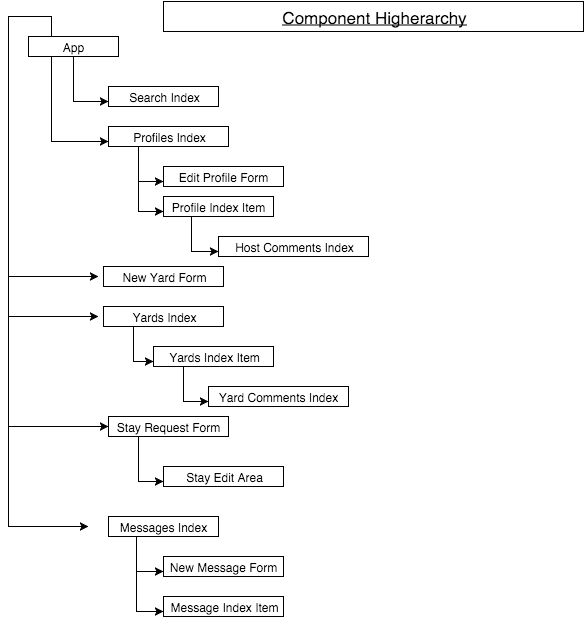

The diagram above was exported from draw.io. Its source (the exported page's mxGraphModel, read from the mxfile embedded in the PNG):
<mxGraphModel dx="1270" dy="753" grid="1" gridSize="10" guides="1" tooltips="1" connect="1" arrows="1" fold="1" page="1" pageScale="1" pageWidth="826" pageHeight="1169" background="#ffffff" math="0">
  <root>
    <mxCell id="0" />
    <mxCell id="1" parent="0" />
    <mxCell id="32" style="edgeStyle=orthogonalEdgeStyle;rounded=0;html=1;exitX=0.25;exitY=1;jettySize=auto;orthogonalLoop=1;entryX=0;entryY=0.75;" edge="1" parent="1" source="2" target="5">
      <mxGeometry relative="1" as="geometry">
        <mxPoint x="103" y="170" as="targetPoint" />
        <Array as="points">
          <mxPoint x="103" y="165" />
        </Array>
      </mxGeometry>
    </mxCell>
    <mxCell id="39" style="edgeStyle=orthogonalEdgeStyle;rounded=0;html=1;exitX=0.25;exitY=0;jettySize=auto;orthogonalLoop=1;" edge="1" parent="1" source="2">
      <mxGeometry relative="1" as="geometry">
        <mxPoint x="140" y="550" as="targetPoint" />
        <Array as="points">
          <mxPoint x="103" y="40" />
          <mxPoint x="60" y="40" />
        </Array>
      </mxGeometry>
    </mxCell>
    <mxCell id="2" value="App" style="whiteSpace=wrap;html=1;" vertex="1" parent="1">
      <mxGeometry x="80" y="60" width="90" height="20" as="geometry" />
    </mxCell>
    <mxCell id="4" value="Search Index" style="whiteSpace=wrap;html=1;" vertex="1" parent="1">
      <mxGeometry x="160" y="110" width="110" height="20" as="geometry" />
    </mxCell>
    <mxCell id="33" style="edgeStyle=orthogonalEdgeStyle;rounded=0;html=1;exitX=0.25;exitY=1;entryX=0;entryY=0.75;jettySize=auto;orthogonalLoop=1;" edge="1" parent="1" source="5" target="6">
      <mxGeometry relative="1" as="geometry" />
    </mxCell>
    <mxCell id="36" style="edgeStyle=orthogonalEdgeStyle;rounded=0;html=1;exitX=0.25;exitY=1;entryX=0;entryY=0.75;jettySize=auto;orthogonalLoop=1;" edge="1" parent="1" source="5" target="7">
      <mxGeometry relative="1" as="geometry" />
    </mxCell>
    <mxCell id="5" value="Profiles Index" style="whiteSpace=wrap;html=1;" vertex="1" parent="1">
      <mxGeometry x="160" y="150" width="120" height="20" as="geometry" />
    </mxCell>
    <mxCell id="6" value="Edit Profile Form" style="whiteSpace=wrap;html=1;" vertex="1" parent="1">
      <mxGeometry x="215" y="190" width="120" height="20" as="geometry" />
    </mxCell>
    <mxCell id="38" style="edgeStyle=orthogonalEdgeStyle;rounded=0;html=1;exitX=0.25;exitY=1;entryX=0;entryY=0.75;jettySize=auto;orthogonalLoop=1;" edge="1" parent="1" source="7" target="8">
      <mxGeometry relative="1" as="geometry" />
    </mxCell>
    <mxCell id="7" value="Profile Index Item" style="whiteSpace=wrap;html=1;" vertex="1" parent="1">
      <mxGeometry x="215" y="220" width="110" height="20" as="geometry" />
    </mxCell>
    <mxCell id="8" value="Host Comments Index" style="whiteSpace=wrap;html=1;" vertex="1" parent="1">
      <mxGeometry x="270" y="260" width="150" height="20" as="geometry" />
    </mxCell>
    <mxCell id="9" value="New Yard Form" style="whiteSpace=wrap;html=1;" vertex="1" parent="1">
      <mxGeometry x="155" y="290" width="120" height="20" as="geometry" />
    </mxCell>
    <mxCell id="44" style="edgeStyle=orthogonalEdgeStyle;rounded=0;html=1;exitX=0.25;exitY=1;entryX=0;entryY=0.75;jettySize=auto;orthogonalLoop=1;" edge="1" parent="1" source="10" target="11">
      <mxGeometry relative="1" as="geometry" />
    </mxCell>
    <mxCell id="10" value="Yards Index" style="whiteSpace=wrap;html=1;" vertex="1" parent="1">
      <mxGeometry x="155" y="330" width="120" height="20" as="geometry" />
    </mxCell>
    <mxCell id="45" style="edgeStyle=orthogonalEdgeStyle;rounded=0;html=1;exitX=0.25;exitY=1;entryX=0;entryY=0.75;jettySize=auto;orthogonalLoop=1;" edge="1" parent="1" source="11" target="12">
      <mxGeometry relative="1" as="geometry" />
    </mxCell>
    <mxCell id="11" value="Yards Index Item" style="whiteSpace=wrap;html=1;" vertex="1" parent="1">
      <mxGeometry x="205" y="370" width="120" height="20" as="geometry" />
    </mxCell>
    <mxCell id="12" value="Yard Comments Index" style="whiteSpace=wrap;html=1;" vertex="1" parent="1">
      <mxGeometry x="260" y="410" width="140" height="20" as="geometry" />
    </mxCell>
    <mxCell id="46" style="edgeStyle=orthogonalEdgeStyle;rounded=0;html=1;exitX=0.25;exitY=1;entryX=0;entryY=0.75;jettySize=auto;orthogonalLoop=1;" edge="1" parent="1" source="13" target="14">
      <mxGeometry relative="1" as="geometry" />
    </mxCell>
    <mxCell id="13" value="Stay Request Form" style="whiteSpace=wrap;html=1;" vertex="1" parent="1">
      <mxGeometry x="160" y="440" width="120" height="20" as="geometry" />
    </mxCell>
    <mxCell id="14" value="Stay Edit Area" style="whiteSpace=wrap;html=1;" vertex="1" parent="1">
      <mxGeometry x="215" y="490" width="120" height="20" as="geometry" />
    </mxCell>
    <mxCell id="48" style="edgeStyle=orthogonalEdgeStyle;rounded=0;html=1;exitX=0.25;exitY=1;entryX=0;entryY=0.75;jettySize=auto;orthogonalLoop=1;" edge="1" parent="1" source="15" target="16">
      <mxGeometry relative="1" as="geometry" />
    </mxCell>
    <mxCell id="49" style="edgeStyle=orthogonalEdgeStyle;rounded=0;html=1;exitX=0.25;exitY=1;entryX=0;entryY=0.75;jettySize=auto;orthogonalLoop=1;" edge="1" parent="1" source="15" target="47">
      <mxGeometry relative="1" as="geometry" />
    </mxCell>
    <mxCell id="15" value="Messages Index" style="whiteSpace=wrap;html=1;" vertex="1" parent="1">
      <mxGeometry x="160" y="540" width="110" height="20" as="geometry" />
    </mxCell>
    <mxCell id="16" value="New Message Form" style="whiteSpace=wrap;html=1;" vertex="1" parent="1">
      <mxGeometry x="215" y="580" width="120" height="20" as="geometry" />
    </mxCell>
    <mxCell id="23" style="edgeStyle=orthogonalEdgeStyle;rounded=0;html=1;exitX=0.5;exitY=1;jettySize=auto;orthogonalLoop=1;" edge="1" parent="1" source="12" target="12">
      <mxGeometry relative="1" as="geometry" />
    </mxCell>
    <mxCell id="25" style="edgeStyle=orthogonalEdgeStyle;rounded=0;html=1;exitX=0.5;exitY=1;jettySize=auto;orthogonalLoop=1;" edge="1" parent="1" source="7" target="7">
      <mxGeometry relative="1" as="geometry" />
    </mxCell>
    <mxCell id="31" style="edgeStyle=orthogonalEdgeStyle;rounded=0;html=1;exitX=0.5;exitY=1;entryX=0;entryY=0.75;jettySize=auto;orthogonalLoop=1;" edge="1" parent="1" source="2" target="4">
      <mxGeometry relative="1" as="geometry">
        <Array as="points">
          <mxPoint x="125" y="125" />
        </Array>
      </mxGeometry>
    </mxCell>
    <mxCell id="34" style="edgeStyle=orthogonalEdgeStyle;rounded=0;html=1;exitX=0.25;exitY=1;entryX=0.25;entryY=1;jettySize=auto;orthogonalLoop=1;" edge="1" parent="1" source="5" target="5">
      <mxGeometry relative="1" as="geometry" />
    </mxCell>
    <mxCell id="42" value="" style="endArrow=classic;html=1;" edge="1" parent="1">
      <mxGeometry width="50" height="50" relative="1" as="geometry">
        <mxPoint x="60" y="300" as="sourcePoint" />
        <mxPoint x="150" y="300" as="targetPoint" />
      </mxGeometry>
    </mxCell>
    <mxCell id="43" value="" style="endArrow=classic;html=1;" edge="1" parent="1">
      <mxGeometry x="60" y="340" width="50" height="50" as="geometry">
        <mxPoint x="60" y="340" as="sourcePoint" />
        <mxPoint x="150" y="340" as="targetPoint" />
        <Array as="points">
          <mxPoint x="100" y="340" />
        </Array>
      </mxGeometry>
    </mxCell>
    <mxCell id="47" value="Message Index Item" style="whiteSpace=wrap;html=1;" vertex="1" parent="1">
      <mxGeometry x="215" y="620" width="120" height="20" as="geometry" />
    </mxCell>
    <mxCell id="50" value="" style="endArrow=classic;html=1;entryX=0;entryY=0.5;" edge="1" parent="1" target="13">
      <mxGeometry width="50" height="50" relative="1" as="geometry">
        <mxPoint x="60" y="450" as="sourcePoint" />
        <mxPoint x="60" y="380" as="targetPoint" />
      </mxGeometry>
    </mxCell>
    <mxCell id="51" value="&lt;font style=&quot;font-size: 17px&quot;&gt;&lt;u&gt;Component Higherarchy&lt;/u&gt;&lt;/font&gt;" style="whiteSpace=wrap;html=1;" vertex="1" parent="1">
      <mxGeometry x="215" y="25" width="420" height="30" as="geometry" />
    </mxCell>
  </root>
</mxGraphModel>